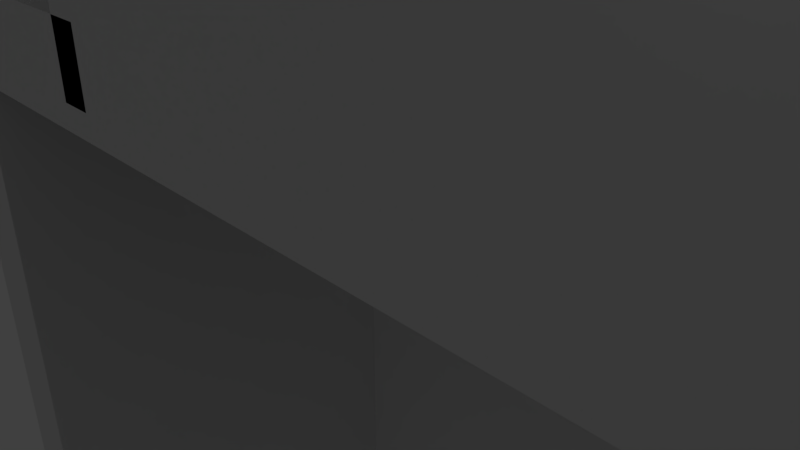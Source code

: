 # Source: bridge_end.blend  (saved by Blender 2.79.0; exported with 4.5.12 LTS)
import bpy
from mathutils import Matrix  # noqa: F401  (used for matrix-valued properties, if any)

bpy.ops.wm.read_factory_settings(use_empty=True)
scene = bpy.context.scene
scene.name = 'Scene'

# ---- collections
col_collection_1 = bpy.data.collections.new('Collection 1'); scene.collection.children.link(col_collection_1)

# ---- world
world_world = bpy.data.worlds.new('World'); scene.world = world_world
world_world.color = (0.05088, 0.05088, 0.05088)
world_world.use_sun_shadow = False
world_world.sun_shadow_jitter_overblur = 0.0
world_world.cycles.sampling_method = 'MANUAL'

# ---- cameras
cam_camera = bpy.data.cameras.new('Camera')
cam_camera.clip_end = 100.0
cam_camera.lens = 35.0
cam_camera.sensor_width = 32.0
cam_camera.sensor_height = 18.0
cam_camera.ortho_scale = 7.314
cam_camera.dof.focus_distance = 0.0
cam_camera.dof.aperture_fstop = 128.0

# ---- lights
light_lamp = bpy.data.lights.new('Lamp', 'POINT')
light_lamp.transmission_factor = 0.0
light_lamp.cutoff_distance = 30.0
light_lamp.energy = 100.0
light_lamp.shadow_buffer_clip_start = 1.001
light_lamp.shadow_soft_size = 0.1
light_lamp.shadow_maximum_resolution = 0.006
light_lamp.use_absolute_resolution = True

# ---- meshes
me_cube_025 = bpy.data.meshes.new('Cube.025')
me_cube_025.from_pydata([(-1.0, -1.0, -1.0), (-1.0, -1.0, 1.0), (-1.0, 1.0, -1.0), (-1.0, 1.0, 1.0), (1.0, -1.0, -1.0), (1.0, -1.0, 1.0), (1.0, 1.0, -1.0), (1.0, 1.0, 1.0)], [], [(0, 1, 3, 2), (2, 3, 7, 6), (6, 7, 5, 4), (4, 5, 1, 0), (2, 6, 4, 0), (7, 3, 1, 5)])
me_cube_025.use_remesh_preserve_volume = False
me_cube_025.use_remesh_preserve_attributes = False
me_cube_025.use_mirror_vertex_groups = False
me_cube_025.update()
me_cube_003 = bpy.data.meshes.new('Cube.003')
me_cube_003.from_pydata([(-1.0, -1.0, -1.0), (-1.0, -1.0, 1.0), (-1.0, 1.0, -1.0), (-1.0, 1.0, 1.0), (1.0, -1.0, -1.0), (1.0, -1.0, 1.0), (1.0, 1.0, -1.0), (1.0, 1.0, 1.0)], [], [(0, 1, 3, 2), (2, 3, 7, 6), (6, 7, 5, 4), (4, 5, 1, 0), (2, 6, 4, 0), (7, 3, 1, 5)])
me_cube_003.use_remesh_preserve_volume = False
me_cube_003.use_remesh_preserve_attributes = False
me_cube_003.use_mirror_vertex_groups = False
me_cube_003.update()
me_cube_002 = bpy.data.meshes.new('Cube.002')
me_cube_002.from_pydata([(-1.0, -1.0, -1.0), (-1.0, -1.0, 1.0), (-1.0, 1.0, -1.0), (-1.0, 1.0, 1.0), (1.0, -1.0, -1.0), (1.0, -1.0, 1.0), (1.0, 1.0, -1.0), (1.0, 1.0, 1.0)], [], [(0, 1, 3, 2), (2, 3, 7, 6), (6, 7, 5, 4), (4, 5, 1, 0), (2, 6, 4, 0), (7, 3, 1, 5)])
me_cube_002.use_remesh_preserve_volume = False
me_cube_002.use_remesh_preserve_attributes = False
me_cube_002.use_mirror_vertex_groups = False
me_cube_002.update()
me_cube_004 = bpy.data.meshes.new('Cube.004')
me_cube_004.from_pydata([(-1.0, -1.0, -1.0), (-1.0, -1.0, 1.0), (-1.0, 1.0, -1.0), (-1.0, 1.0, 1.0), (1.0, -1.0, -1.0), (1.0, -1.0, 1.0), (1.0, 1.0, -1.0), (1.0, 1.0, 1.0)], [], [(0, 1, 3, 2), (2, 3, 7, 6), (6, 7, 5, 4), (4, 5, 1, 0), (2, 6, 4, 0), (7, 3, 1, 5)])
me_cube_004.use_remesh_preserve_volume = False
me_cube_004.use_remesh_preserve_attributes = False
me_cube_004.use_mirror_vertex_groups = False
me_cube_004.update()
me_cube_012 = bpy.data.meshes.new('Cube.012')
me_cube_012.from_pydata([(0.95, 0.8333, -0.04545), (0.95, 0.8333, 0.8636), (-0.95, 0.8333, -0.04545), (-0.95, 0.8333, 0.8636), (-1.0, 1.0, -1.0), (-1.0, 1.0, 1.0), (1.0, 1.0, -1.0), (1.0, 1.0, 1.0), (-1.0, 0.8333, 0.8636), (-1.0, 0.8333, -0.04545), (1.0, 0.8333, 0.8636), (1.0, 0.8333, -0.04545), (0.85, 1.0, 0.9697), (-0.85, 1.0, -1.0), (-0.85, 1.0, 0.9697), (0.85, 1.0, -1.0), (0.85, 0.08333, -1.0), (-0.85, 0.08333, -1.0), (-1.0, 0.08333, -1.0), (1.0, 0.08333, -1.0), (0.85, 0.08333, -0.234), (-0.85, 0.08333, -0.234), (-1.0, 0.08333, -0.234), (1.0, 0.08333, -0.234), (-1.0, 0.08333, 0.8636), (-0.95, 0.08333, 0.8636), (-0.95, 0.08333, -0.04545), (-1.0, 0.08333, -0.04545), (-1.0, 0.08333, 1.0), (1.0, 0.08333, 0.8636), (1.0, 0.08333, 1.0), (-0.85, 0.08333, 0.9697), (0.85, 0.08333, 0.9697), (0.95, 0.08333, 0.8636), (0.95, 0.08333, -0.04545), (1.0, 0.08333, -0.04545), (0.9643, 0.08333, -1.0), (0.85, 0.08333, -0.8865)], [], [(0, 11, 10, 1), (0, 34, 35, 11), (2, 26, 25, 3), (3, 25, 24, 8), (4, 5, 7, 6, 15, 12, 14, 13), (6, 7, 10, 11, 35, 23, 19), (4, 13, 17, 18), (7, 5, 28, 30), (9, 2, 3, 8), (4, 9, 8, 24, 28, 5), (14, 31, 21, 17, 13), (12, 32, 31, 14), (18, 22, 27, 9, 4), (23, 20, 37, 16, 36, 19), (19, 36, 16, 15, 6), (33, 34, 0, 1), (29, 33, 1, 10), (27, 26, 2, 9), (32, 12, 15, 16, 37, 20), (28, 24, 25, 26, 27, 22, 21, 31, 32, 20, 23, 35, 34, 33, 29, 30), (23, 20, 16, 19), (30, 29, 10, 7)])
me_cube_012.use_remesh_preserve_volume = False
me_cube_012.use_remesh_preserve_attributes = False
me_cube_012.use_mirror_vertex_groups = False
me_cube_012.update()
me_cube_014 = bpy.data.meshes.new('Cube.014')
me_cube_014.from_pydata([(-1.0, -1.0, 1.0), (-1.0, 1.0, -1.0), (-1.0, 1.0, 1.0), (1.0, -1.0, 1.0), (1.0, 1.0, -1.0), (1.0, 1.0, 1.0), (1.0, 0.08333, -0.375), (-1.0, 0.08333, -0.375), (1.0, 0.08333, -1.0), (-1.0, 0.08333, -1.0), (1.0, -1.0, -0.375), (-1.0, -1.0, -0.375)], [], [(1, 2, 5, 4), (4, 5, 3, 10, 6, 8), (1, 4, 8, 9), (5, 2, 0, 3), (6, 7, 9, 8), (11, 10, 3, 0), (9, 7, 11, 0, 2, 1), (7, 6, 10, 11)])
me_cube_014.use_remesh_preserve_volume = False
me_cube_014.use_remesh_preserve_attributes = False
me_cube_014.use_mirror_vertex_groups = False
me_cube_014.update()
me_cube_015 = bpy.data.meshes.new('Cube.015')
me_cube_015.from_pydata([(-1.0, -1.0, 1.0), (-1.0, 1.0, -1.0), (-1.0, 1.0, 1.0), (1.0, -1.0, 1.0), (1.0, 1.0, -1.0), (1.0, 1.0, 1.0), (1.0, 0.08333, -0.375), (1.0, -1.0, -0.375), (-1.0, 0.08333, -0.375), (-1.0, -1.0, -0.375), (1.0, 0.08333, -1.0), (-1.0, 0.08333, -1.0)], [], [(1, 2, 5, 4), (4, 5, 3, 7, 6, 10), (1, 4, 10, 11), (5, 2, 0, 3), (6, 8, 11, 10), (9, 7, 3, 0), (11, 8, 9, 0, 2, 1), (8, 6, 7, 9)])
me_cube_015.use_remesh_preserve_volume = False
me_cube_015.use_remesh_preserve_attributes = False
me_cube_015.use_mirror_vertex_groups = False
me_cube_015.update()
me_cube_016 = bpy.data.meshes.new('Cube.016')
me_cube_016.from_pydata([(-1.0, -1.0, -1.0), (-1.0, -1.0, 1.0), (-1.0, 1.0, -1.0), (-1.0, 1.0, 1.0), (1.0, -1.0, -1.0), (1.0, -1.0, 1.0), (1.0, 1.0, -1.0), (1.0, 1.0, 1.0)], [], [(0, 1, 3, 2), (2, 3, 7, 6), (6, 7, 5, 4), (4, 5, 1, 0), (2, 6, 4, 0), (7, 3, 1, 5)])
me_cube_016.use_remesh_preserve_volume = False
me_cube_016.use_remesh_preserve_attributes = False
me_cube_016.use_mirror_vertex_groups = False
me_cube_016.update()
me_cube_017 = bpy.data.meshes.new('Cube.017')
me_cube_017.from_pydata([(-1.0, -1.0, -1.0), (-1.0, -1.0, 1.0), (-1.0, 1.0, -1.0), (-1.0, 1.0, 1.0), (1.0, -1.0, -1.0), (1.0, -1.0, 1.0), (1.0, 1.0, -1.0), (1.0, 1.0, 1.0)], [], [(0, 1, 3, 2), (2, 3, 7, 6), (6, 7, 5, 4), (4, 5, 1, 0), (2, 6, 4, 0), (7, 3, 1, 5)])
me_cube_017.use_remesh_preserve_volume = False
me_cube_017.use_remesh_preserve_attributes = False
me_cube_017.use_mirror_vertex_groups = False
me_cube_017.update()
me_cube_018 = bpy.data.meshes.new('Cube.018')
me_cube_018.from_pydata([(-1.0, -1.0, -1.0), (-1.0, -1.0, 1.0), (-1.0, 1.0, -1.0), (-1.0, 1.0, 1.0), (1.0, -1.0, -1.0), (1.0, -1.0, 1.0), (1.0, 1.0, -1.0), (1.0, 1.0, 1.0)], [], [(0, 1, 3, 2), (2, 3, 7, 6), (6, 7, 5, 4), (4, 5, 1, 0), (2, 6, 4, 0), (7, 3, 1, 5)])
me_cube_018.use_remesh_preserve_volume = False
me_cube_018.use_remesh_preserve_attributes = False
me_cube_018.use_mirror_vertex_groups = False
me_cube_018.update()
me_cube_019 = bpy.data.meshes.new('Cube.019')
me_cube_019.from_pydata([(-1.0, -1.0, -1.0), (-1.0, -1.0, 1.0), (-1.0, 1.0, -1.0), (-1.0, 1.0, 1.0), (1.0, -1.0, -1.0), (1.0, -1.0, 1.0), (1.0, 1.0, -1.0), (1.0, 1.0, 1.0)], [], [(0, 1, 3, 2), (2, 3, 7, 6), (6, 7, 5, 4), (4, 5, 1, 0), (2, 6, 4, 0), (7, 3, 1, 5)])
me_cube_019.use_remesh_preserve_volume = False
me_cube_019.use_remesh_preserve_attributes = False
me_cube_019.use_mirror_vertex_groups = False
me_cube_019.update()
me_cube_020 = bpy.data.meshes.new('Cube.020')
me_cube_020.from_pydata([(-1.0, -1.0, -1.0), (-1.0, -1.0, 1.0), (-1.0, 1.0, -1.0), (-1.0, 1.0, 1.0), (1.0, -1.0, -1.0), (1.0, -1.0, 1.0), (1.0, 1.0, -1.0), (1.0, 1.0, 1.0)], [], [(0, 1, 3, 2), (2, 3, 7, 6), (6, 7, 5, 4), (4, 5, 1, 0), (2, 6, 4, 0), (7, 3, 1, 5)])
me_cube_020.use_remesh_preserve_volume = False
me_cube_020.use_remesh_preserve_attributes = False
me_cube_020.use_mirror_vertex_groups = False
me_cube_020.update()
me_cube_021 = bpy.data.meshes.new('Cube.021')
me_cube_021.from_pydata([(-1.0, -1.0, -1.0), (-1.0, -1.0, 1.0), (-1.0, 1.0, -1.0), (-1.0, 1.0, 1.0), (1.0, -1.0, -1.0), (1.0, -1.0, 1.0), (1.0, 1.0, -1.0), (1.0, 1.0, 1.0)], [], [(0, 1, 3, 2), (2, 3, 7, 6), (6, 7, 5, 4), (4, 5, 1, 0), (2, 6, 4, 0), (7, 3, 1, 5)])
me_cube_021.use_remesh_preserve_volume = False
me_cube_021.use_remesh_preserve_attributes = False
me_cube_021.use_mirror_vertex_groups = False
me_cube_021.update()
me_cube_022 = bpy.data.meshes.new('Cube.022')
me_cube_022.from_pydata([(-1.0, -1.0, -1.0), (-1.0, -1.0, 1.0), (-1.0, 1.0, -1.0), (-1.0, 1.0, 1.0), (1.0, -1.0, -1.0), (1.0, -1.0, 1.0), (1.0, 1.0, -1.0), (1.0, 1.0, 1.0)], [], [(0, 1, 3, 2), (2, 3, 7, 6), (6, 7, 5, 4), (4, 5, 1, 0), (2, 6, 4, 0), (7, 3, 1, 5)])
me_cube_022.use_remesh_preserve_volume = False
me_cube_022.use_remesh_preserve_attributes = False
me_cube_022.use_mirror_vertex_groups = False
me_cube_022.update()
me_cube_023 = bpy.data.meshes.new('Cube.023')
me_cube_023.from_pydata([(-1.0, -1.0, -1.0), (-1.0, -1.0, 1.0), (-1.0, 1.0, -1.0), (-1.0, 1.0, 1.0), (1.0, -1.0, -1.0), (1.0, -1.0, 1.0), (1.0, 1.0, -1.0), (1.0, 1.0, 1.0)], [], [(0, 1, 3, 2), (2, 3, 7, 6), (6, 7, 5, 4), (4, 5, 1, 0), (2, 6, 4, 0), (7, 3, 1, 5)])
me_cube_023.use_remesh_preserve_volume = False
me_cube_023.use_remesh_preserve_attributes = False
me_cube_023.use_mirror_vertex_groups = False
me_cube_023.update()
me_cube_024 = bpy.data.meshes.new('Cube.024')
me_cube_024.from_pydata([(-1.0, -1.0, -1.0), (-1.0, -1.0, 1.0), (-1.0, 1.0, -1.0), (-1.0, 1.0, 1.0), (1.0, -1.0, -1.0), (1.0, -1.0, 1.0), (1.0, 1.0, -1.0), (1.0, 1.0, 1.0)], [], [(0, 1, 3, 2), (2, 3, 7, 6), (6, 7, 5, 4), (4, 5, 1, 0), (2, 6, 4, 0), (7, 3, 1, 5)])
me_cube_024.use_remesh_preserve_volume = False
me_cube_024.use_remesh_preserve_attributes = False
me_cube_024.use_mirror_vertex_groups = False
me_cube_024.update()
me_cube_026 = bpy.data.meshes.new('Cube.026')
me_cube_026.from_pydata([(-1.0, -1.0, -1.0), (-1.0, -1.0, 1.0), (-1.0, 1.0, -1.0), (-1.0, 1.0, 1.0), (1.0, -1.0, -1.0), (1.0, -1.0, 1.0), (1.0, 1.0, -1.0), (1.0, 1.0, 1.0)], [], [(0, 1, 3, 2), (2, 3, 7, 6), (6, 7, 5, 4), (4, 5, 1, 0), (2, 6, 4, 0), (7, 3, 1, 5)])
me_cube_026.use_remesh_preserve_volume = False
me_cube_026.use_remesh_preserve_attributes = False
me_cube_026.use_mirror_vertex_groups = False
me_cube_026.update()
me_cube_027 = bpy.data.meshes.new('Cube.027')
me_cube_027.from_pydata([(-0.9444, 0.9375, 0.9697), (0.9444, 0.9375, 0.9697), (-1.0, 1.0, -1.0), (-1.0, 1.0, 1.0), (1.0, 1.0, -1.0), (1.0, 1.0, 1.0), (-0.9444, 0.9375, -1.0), (0.9444, 0.9375, -1.0), (1.0, 0.0625, -1.0), (-1.0, 0.0625, -1.0), (-0.9444, 0.0625, -1.0), (0.9444, 0.0625, -1.0), (1.0, 0.0625, -0.234), (-1.0, 0.0625, -0.234), (-0.9444, 0.0625, -0.234), (0.9444, 0.0625, -0.234), (1.0, 0.0625, -0.9362), (1.0, 0.0625, 1.0), (-1.0, 0.0625, 1.0), (-0.9444, 0.0625, 0.9697), (0.9444, 0.0625, 0.9697), (1.0, 0.0625, -0.9362), (0.9444, 0.0625, -0.8865), (-1.0, 0.0625, 0.8511), (-0.9444, 0.0625, 0.8014), (0.9444, 0.0625, -0.8865), (-0.9444, 0.0625, 0.8014), (-1.0, 0.0625, 0.8511), (0.9444, 0.0625, -0.8865), (-0.9444, 0.0625, 0.8014)], [(16, 21), (19, 26), (15, 11)], [(1, 20, 19, 0), (2, 3, 5, 4), (4, 5, 17, 12, 16, 8), (2, 4, 8, 11, 7, 6), (5, 3, 18, 17), (7, 1, 0, 6), (6, 0, 19, 24, 14, 10), (6, 10, 9, 2), (9, 13, 27, 18, 3, 2), (14, 13, 9, 10), (11, 22, 15, 20, 1, 7), (11, 28, 15, 25), (17, 18, 27, 13, 14, 29, 19, 20, 15, 12), (14, 13, 9, 10), (18, 27, 13, 23), (17, 18, 23, 24, 19, 20, 15, 12), (23, 13, 14, 24), (12, 15, 22, 11, 8, 16)])
me_cube_027.use_remesh_preserve_volume = False
me_cube_027.use_remesh_preserve_attributes = False
me_cube_027.use_mirror_vertex_groups = False
me_cube_027.update()

# ---- objects
ob_cube_016 = bpy.data.objects.new('Cube.016', me_cube_025)
ob_cube_001 = bpy.data.objects.new('Cube.001', me_cube_003)
ob_lamp = bpy.data.objects.new('Lamp', light_lamp)
ob_camera = bpy.data.objects.new('Camera', cam_camera)
ob_cube_002 = bpy.data.objects.new('Cube.002', me_cube_002)
ob_cube_003 = bpy.data.objects.new('Cube.003', me_cube_004)
ob_cube = bpy.data.objects.new('Cube', me_cube_012)
ob_cube_005 = bpy.data.objects.new('Cube.005', me_cube_014)
ob_cube_006 = bpy.data.objects.new('Cube.006', me_cube_015)
ob_cube_007 = bpy.data.objects.new('Cube.007', me_cube_016)
ob_cube_008 = bpy.data.objects.new('Cube.008', me_cube_017)
ob_cube_009 = bpy.data.objects.new('Cube.009', me_cube_018)
ob_cube_010 = bpy.data.objects.new('Cube.010', me_cube_019)
ob_cube_011 = bpy.data.objects.new('Cube.011', me_cube_020)
ob_cube_012 = bpy.data.objects.new('Cube.012', me_cube_021)
ob_cube_013 = bpy.data.objects.new('Cube.013', me_cube_022)
ob_cube_014 = bpy.data.objects.new('Cube.014', me_cube_023)
ob_cube_015 = bpy.data.objects.new('Cube.015', me_cube_024)
ob_cube_017 = bpy.data.objects.new('Cube.017', me_cube_026)
ob_cube_018 = bpy.data.objects.new('Cube.018', me_cube_027)

# ---- transforms, parenting, visibility, modifiers, constraints
ob_cube_016.location = (-19.0, 7.5, -40.0)
ob_cube_016.scale = (2.0, 6.5, 8.0)
ob_cube_016.lineart.crease_threshold = 0.0
ob_cube_001.location = (-14.5, 8.75, 0.0)
ob_cube_001.scale = (4.0, 7.75, 1.0)
ob_cube_001.lineart.crease_threshold = 0.0
ob_lamp.location = (4.076, 1.005, 5.904)
ob_lamp.rotation_euler = (0.6503, 0.05522, 1.866)
ob_lamp.lock_rotations_4d = False
ob_lamp.empty_display_type = 'ARROWS'
ob_lamp.color = (0.0, 0.0, 0.0, 0.0)
ob_lamp.lineart.crease_threshold = 0.0
ob_camera.location = (7.481, -6.508, 5.344)
ob_camera.rotation_euler = (1.109, 0.0, 0.8149)
ob_camera.lock_rotations_4d = False
ob_camera.empty_display_type = 'ARROWS'
ob_camera.color = (0.0, 0.0, 0.0, 0.0)
ob_camera.display_type = 'WIRE'
ob_camera.lineart.crease_threshold = 0.0
ob_cube_002.location = (0.0, 7.5, 1.75)
ob_cube_002.scale = (11.5, 6.5, 2.75)
ob_cube_002.lineart.crease_threshold = 0.0
ob_cube_003.location = (14.5, 8.75, 0.0)
ob_cube_003.scale = (4.0, 7.75, 1.0)
ob_cube_003.lineart.crease_threshold = 0.0
ob_cube.location = (0.0, 0.0, -24.5)
ob_cube.scale = (20.0, 12.0, 23.5)
ob_cube.lineart.crease_threshold = 0.0
ob_cube_005.location = (-18.0, 0.0, 15.5)
ob_cube_005.scale = (2.0, 12.0, 16.0)
ob_cube_005.lineart.crease_threshold = 0.0
ob_cube_006.location = (18.0, 0.0, 15.5)
ob_cube_006.scale = (2.0, 12.0, 16.0)
ob_cube_006.lineart.crease_threshold = 0.0
ob_cube_007.location = (-18.0, 0.0, 32.5)
ob_cube_007.scale = (3.0, 13.0, 0.5)
ob_cube_007.lineart.crease_threshold = 0.0
ob_cube_008.location = (18.0, 0.0, 32.5)
ob_cube_008.scale = (2.5, 12.5, 1.0)
ob_cube_008.lineart.crease_threshold = 0.0
ob_cube_009.location = (18.5, 0.0, 32.5)
ob_cube_009.scale = (2.5, 13.0, 0.5)
ob_cube_009.lineart.crease_threshold = 0.0
ob_cube_010.location = (-18.0, 0.0, 32.5)
ob_cube_010.scale = (2.5, 12.5, 1.0)
ob_cube_010.lineart.crease_threshold = 0.0
ob_cube_011.location = (-18.5, 7.0, 4.5)
ob_cube_011.scale = (2.5, 6.0, 0.5)
ob_cube_011.lineart.crease_threshold = 0.0
ob_cube_012.location = (18.5, 7.0, 4.5)
ob_cube_012.scale = (2.5, 6.0, 0.5)
ob_cube_012.lineart.crease_threshold = 0.0
ob_cube_013.location = (18.0, 0.0, 32.5)
ob_cube_013.scale = (3.0, 13.0, 0.5)
ob_cube_013.lineart.crease_threshold = 0.0
ob_cube_014.location = (18.25, 6.75, 4.5)
ob_cube_014.scale = (2.25, 5.75, 1.0)
ob_cube_014.lineart.crease_threshold = 0.0
ob_cube_015.location = (-18.25, 6.75, 4.5)
ob_cube_015.scale = (2.25, 5.75, 1.0)
ob_cube_015.lineart.crease_threshold = 0.0
ob_cube_017.location = (19.0, 6.5, -40.0)
ob_cube_017.scale = (2.0, 6.5, 8.0)
ob_cube_017.lineart.crease_threshold = 0.0
ob_cube_018.location = (0.0, 0.0, -24.5)
ob_cube_018.scale = (18.0, 16.0, 23.5)
ob_cube_018.lineart.crease_threshold = 0.0

# ---- collection membership
col_collection_1.objects.link(ob_cube_016)
col_collection_1.objects.link(ob_cube_001)
col_collection_1.objects.link(ob_lamp)
col_collection_1.objects.link(ob_camera)
col_collection_1.objects.link(ob_cube_002)
col_collection_1.objects.link(ob_cube_003)
col_collection_1.objects.link(ob_cube)
col_collection_1.objects.link(ob_cube_005)
col_collection_1.objects.link(ob_cube_006)
col_collection_1.objects.link(ob_cube_007)
col_collection_1.objects.link(ob_cube_008)
col_collection_1.objects.link(ob_cube_009)
col_collection_1.objects.link(ob_cube_010)
col_collection_1.objects.link(ob_cube_011)
col_collection_1.objects.link(ob_cube_012)
col_collection_1.objects.link(ob_cube_013)
col_collection_1.objects.link(ob_cube_014)
col_collection_1.objects.link(ob_cube_015)
col_collection_1.objects.link(ob_cube_017)
col_collection_1.objects.link(ob_cube_018)

# ---- scene / render settings (as saved in the file)
scene.camera = ob_camera
scene.frame_start = 1; scene.frame_end = 250; scene.frame_set(1)
scene.render.engine = 'BLENDER_EEVEE_NEXT'
scene.render.resolution_percentage = 50
scene.render.dither_intensity = 0.0
scene.cycles.use_denoising = False
scene.cycles.samples = 128
scene.cycles.sampling_pattern = 'TABULATED_SOBOL'
scene.cycles.use_adaptive_sampling = False
scene.cycles.use_light_tree = False
scene.cycles.blur_glossy = 0.0
scene.cycles.sample_clamp_indirect = 0.0
scene.view_settings.view_transform = 'Standard'
bpy.context.view_layer.update()

